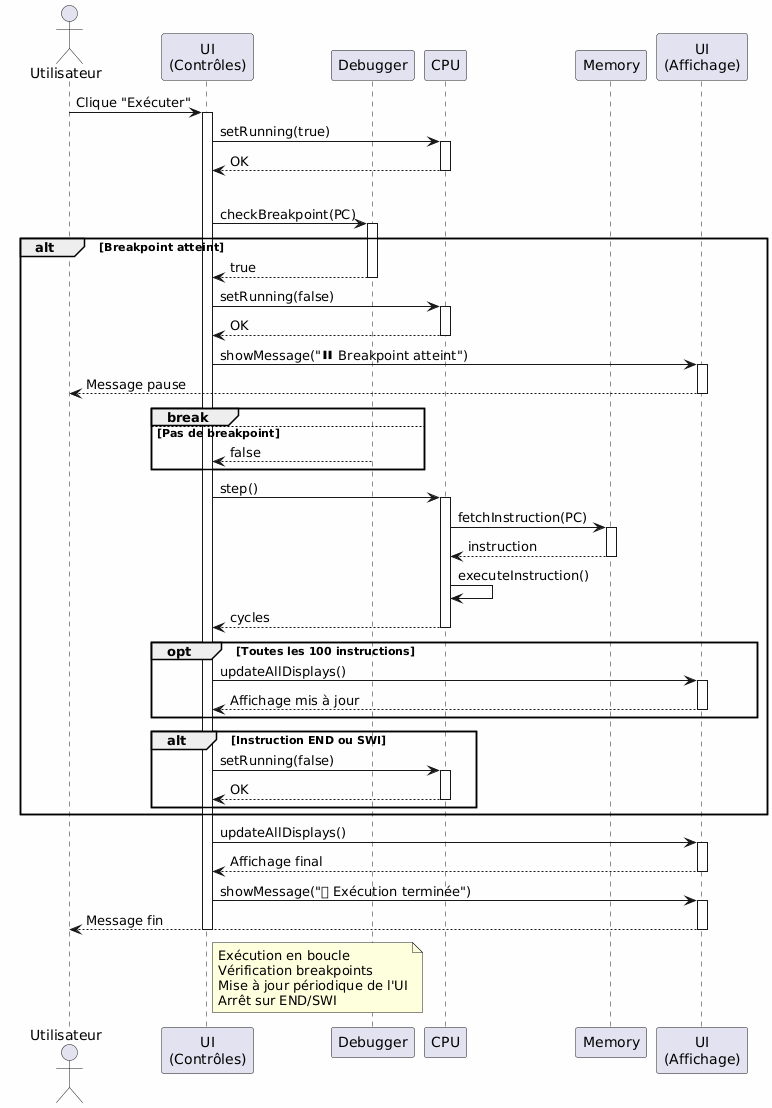

The diagram above was rendered by PlantUML. Its source (embedded in the PNG):
@startuml
skinparam backgroundColor #FEFEFE
actor Utilisateur
participant "UI\n(Contrôles)" as UI
participant Debugger
participant CPU
participant Memory
participant "UI\n(Affichage)" as UIDisplay

Utilisateur -> UI : Clique "Exécuter"
activate UI

UI -> CPU : setRunning(true)
activate CPU
CPU --> UI : OK
deactivate CPU

loop Tant que running = true et PC != END
    UI -> Debugger : checkBreakpoint(PC)
    activate Debugger
    
    alt Breakpoint atteint
        Debugger --> UI : true
        deactivate Debugger
        UI -> CPU : setRunning(false)
        activate CPU
        CPU --> UI : OK
        deactivate CPU
        UI -> UIDisplay : showMessage("⏸ Breakpoint atteint")
        activate UIDisplay
        UIDisplay --> Utilisateur : Message pause
        deactivate UIDisplay
        break
    else Pas de breakpoint
        Debugger --> UI : false
        deactivate Debugger
    end
    
    UI -> CPU : step()
    activate CPU
    CPU -> Memory : fetchInstruction(PC)
    activate Memory
    Memory --> CPU : instruction
    deactivate Memory
    CPU -> CPU : executeInstruction()
    CPU --> UI : cycles
    deactivate CPU
    
    opt Toutes les 100 instructions
        UI -> UIDisplay : updateAllDisplays()
        activate UIDisplay
        UIDisplay --> UI : Affichage mis à jour
        deactivate UIDisplay
    end
    
    alt Instruction END ou SWI
        UI -> CPU : setRunning(false)
        activate CPU
        CPU --> UI : OK
        deactivate CPU
    end
end

UI -> UIDisplay : updateAllDisplays()
activate UIDisplay
UIDisplay --> UI : Affichage final
deactivate UIDisplay

UI -> UIDisplay : showMessage("✅ Exécution terminée")
activate UIDisplay
UIDisplay --> Utilisateur : Message fin
deactivate UIDisplay

deactivate UI

note right of UI
  Exécution en boucle
  Vérification breakpoints
  Mise à jour périodique de l'UI
  Arrêt sur END/SWI
end note
@enduml